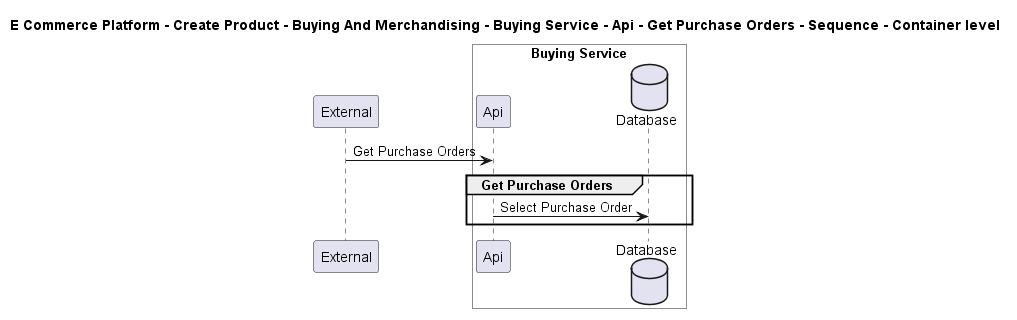

The diagram above was rendered by PlantUML. Its source (embedded in the PNG):
@startuml

title E Commerce Platform - Create Product - Buying And Merchandising - Buying Service - Api - Get Purchase Orders - Sequence - Container level

participant "External" as C4InterFlow.SoftwareSystems.ExternalSystem

box "Buying Service" #White
    participant "Api" as ECommercePlatform.CreateProduct.BuyingAndMerchandising.SoftwareSystems.BuyingService.Containers.Api
    database "Database" as ECommercePlatform.CreateProduct.BuyingAndMerchandising.SoftwareSystems.BuyingService.Containers.Database
end box


C4InterFlow.SoftwareSystems.ExternalSystem -> ECommercePlatform.CreateProduct.BuyingAndMerchandising.SoftwareSystems.BuyingService.Containers.Api : Get Purchase Orders
group Get Purchase Orders
ECommercePlatform.CreateProduct.BuyingAndMerchandising.SoftwareSystems.BuyingService.Containers.Api -> ECommercePlatform.CreateProduct.BuyingAndMerchandising.SoftwareSystems.BuyingService.Containers.Database : Select Purchase Order
end


@enduml